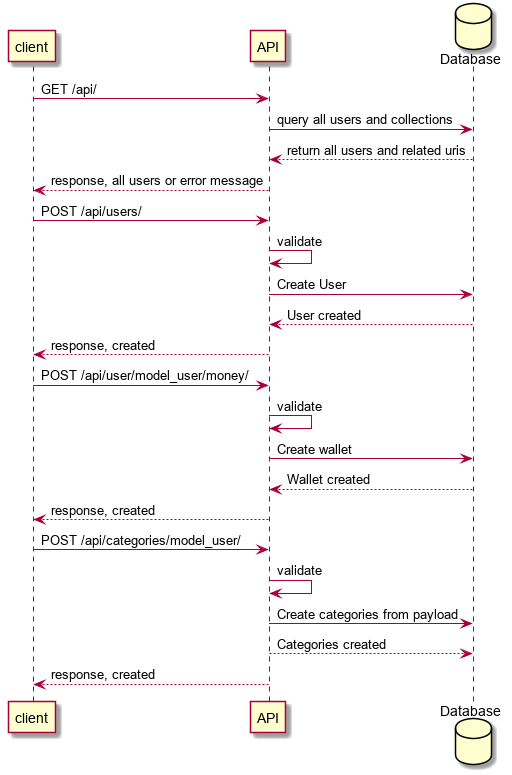

The diagram above was rendered by PlantUML. Its source (embedded in the PNG):
@startuml
database Database
client -> API: GET /api/
API -> Database: query all users and collections
API <-- Database: return all users and related uris
client <-- API: response, all users or error message

client -> API: POST /api/users/
API -> API: validate
API -> Database: Create User
API <-- Database: User created
client <-- API: response, created
database Database

client -> API: POST /api/user/model_user/money/
API -> API: validate
API -> Database: Create wallet
API <-- Database: Wallet created
client <-- API: response, created

client -> API: POST /api/categories/model_user/
API -> API: validate
API -> Database: Create categories from payload
Database <-- API: Categories created
client <-- API: response, created
@enduml